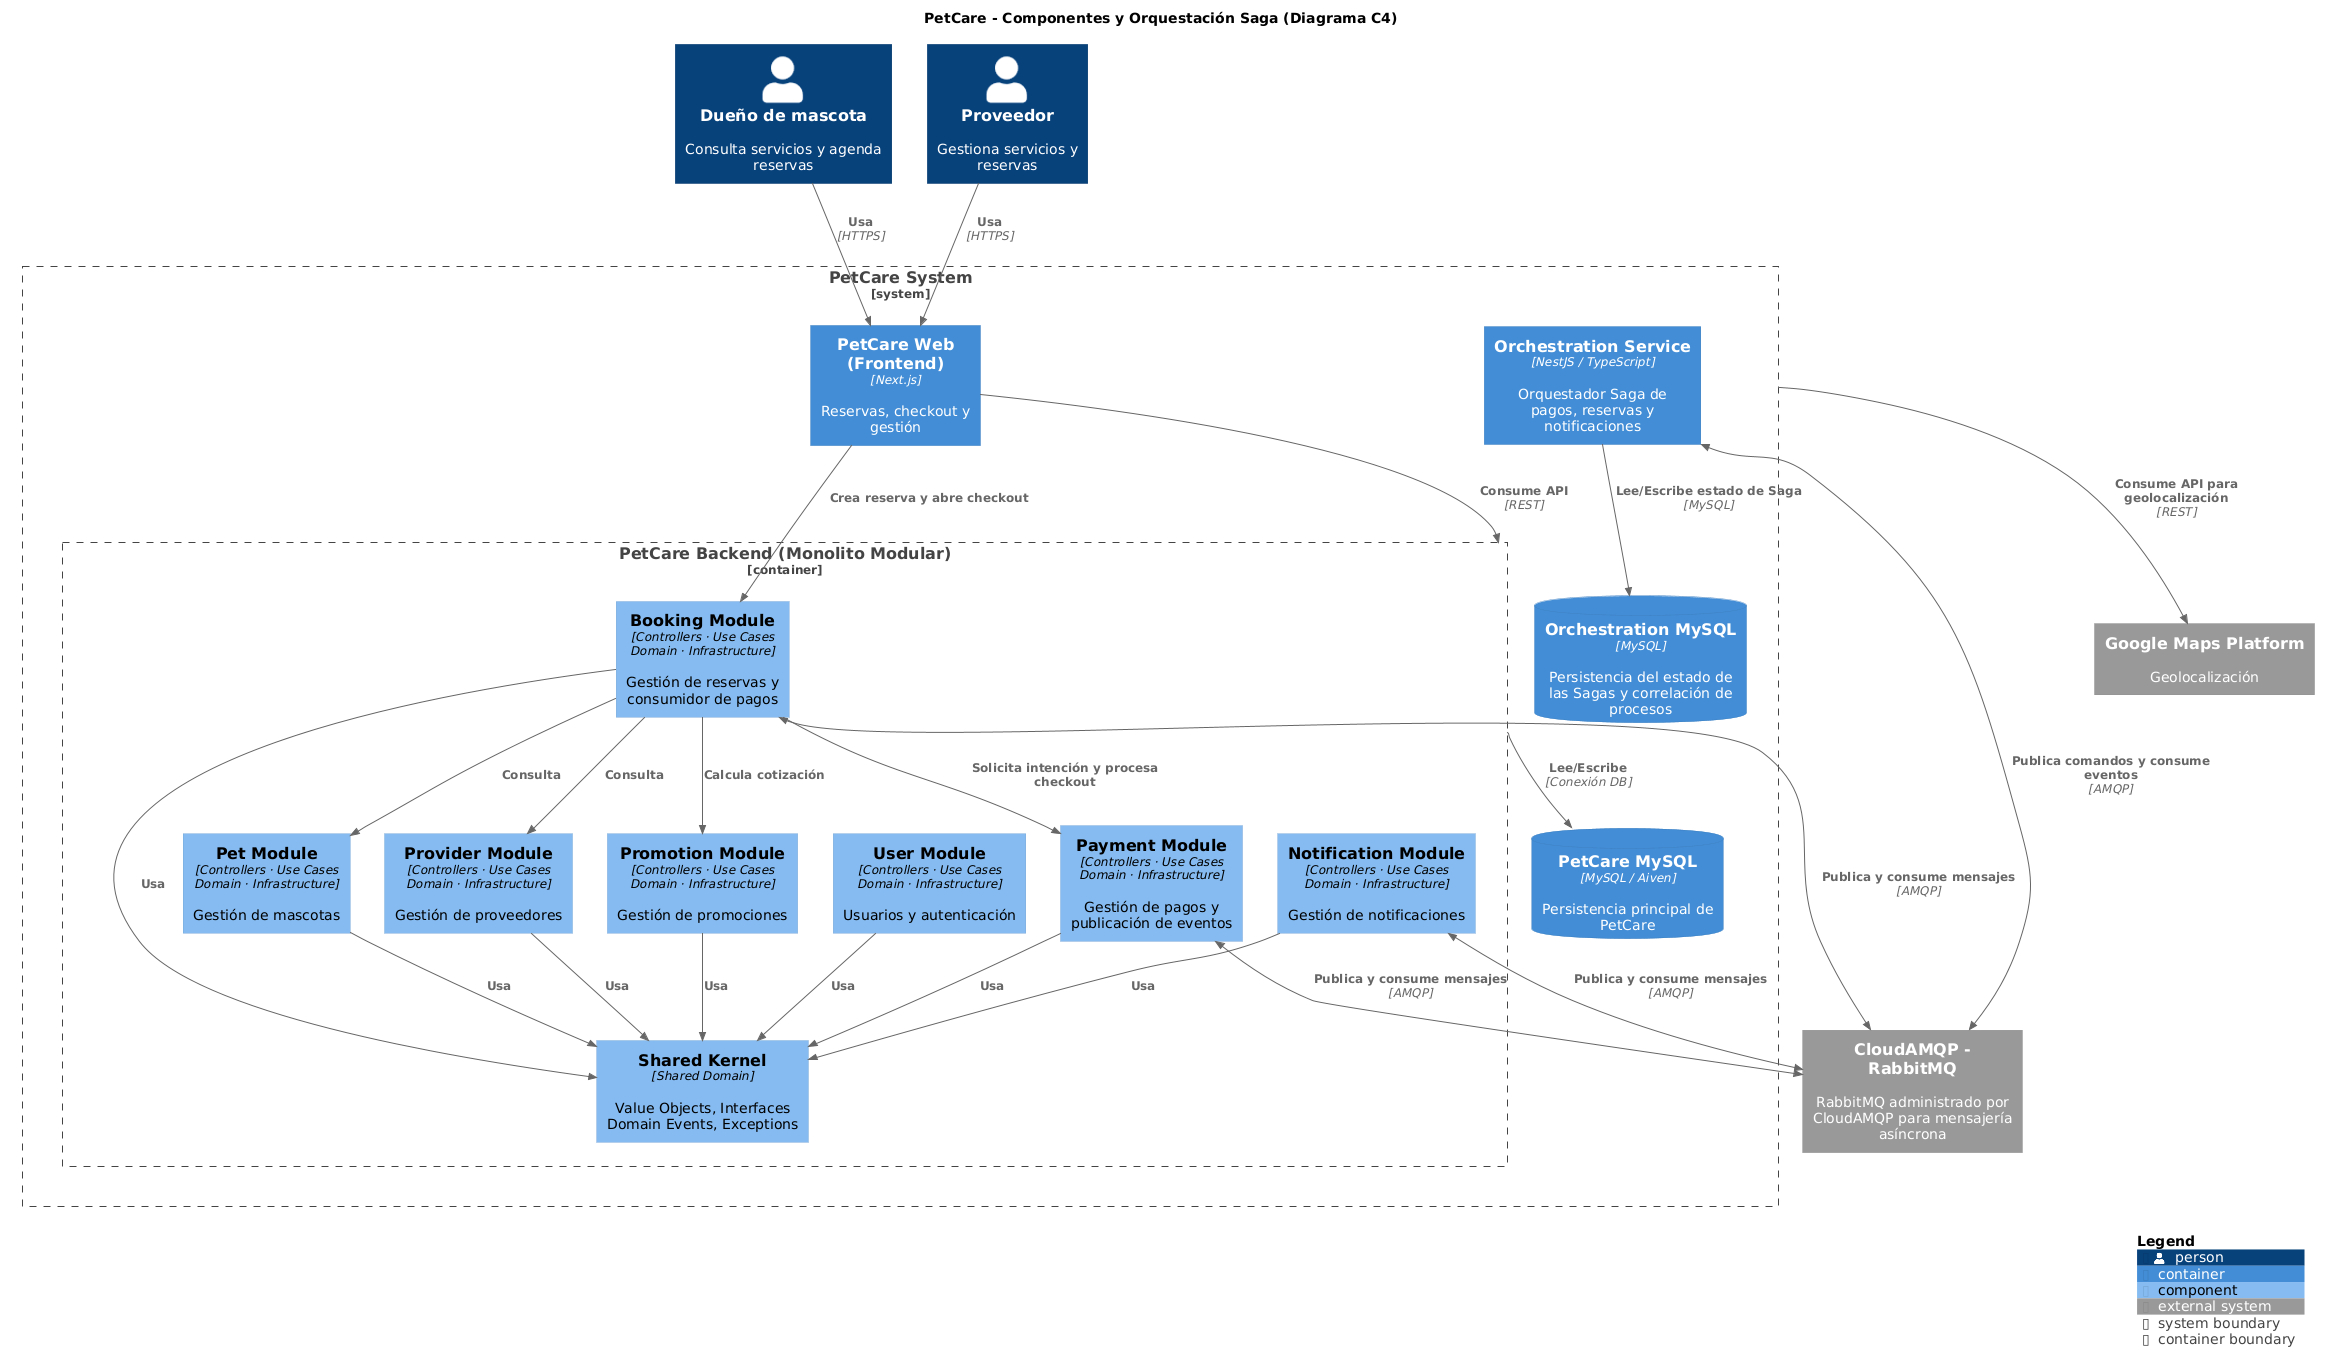

The diagram above was rendered by PlantUML. Its source (embedded in the PNG):
@startuml
!include https://raw.githubusercontent.com/plantuml-stdlib/C4-PlantUML/master/C4_Component.puml

title PetCare - Componentes y Orquestación Saga (Diagrama C4)

Person(owner, "Dueño de mascota", "Consulta servicios y agenda reservas")
Person(providerUser, "Proveedor", "Gestiona servicios y reservas")


System_Boundary(petcare, "PetCare System") {

    Container(web, "PetCare Web (Frontend)", "Next.js", "Reservas, checkout y gestión")


    Container_Boundary(backend, "PetCare Backend (Monolito Modular)") {

        Component(booking, "Booking Module", "Controllers · Use Cases\nDomain · Infrastructure", "Gestión de reservas y consumidor de pagos")

        Component(payment, "Payment Module", "Controllers · Use Cases\nDomain · Infrastructure", "Gestión de pagos y publicación de eventos")

        Component(user, "User Module", "Controllers · Use Cases\nDomain · Infrastructure", "Usuarios y autenticación")

        Component(pet, "Pet Module", "Controllers · Use Cases\nDomain · Infrastructure", "Gestión de mascotas")

        Component(provider, "Provider Module", "Controllers · Use Cases\nDomain · Infrastructure", "Gestión de proveedores")

        Component(notification, "Notification Module", "Controllers · Use Cases\nDomain · Infrastructure", "Gestión de notificaciones")

        Component(promotion, "Promotion Module", "Controllers · Use Cases\nDomain · Infrastructure", "Gestión de promociones")

        Component(shared, "Shared Kernel", "Shared Domain", "Value Objects, Interfaces\nDomain Events, Exceptions")
    }


    ContainerDb(database, "PetCare MySQL", "MySQL / Aiven", "Persistencia principal de PetCare")


    Container(orchestrator, "Orchestration Service", "NestJS / TypeScript", "Orquestador Saga de pagos, reservas y notificaciones")

    ContainerDb(orchestratorDb, "Orchestration MySQL", "MySQL", "Persistencia del estado de las Sagas y correlación de procesos")
}


System_Ext(maps, "Google Maps Platform", "Geolocalización")

System_Ext(rabbitmq, "CloudAMQP - RabbitMQ", "RabbitMQ administrado por CloudAMQP para mensajería asíncrona")


' =========================================================
' 1. Flujo de entrada de usuarios
' =========================================================

Rel(owner, web, "Usa", "HTTPS")
Rel(providerUser, web, "Usa", "HTTPS")


' =========================================================
' 2. Web a Backend
' =========================================================

Rel(web, backend, "Consume API", "REST")


' =========================================================
' 3. Comunicación interna
' =========================================================

Rel(web, booking, "Crea reserva y abre checkout")

Rel(booking, payment, "Solicita intención y procesa checkout")

Rel(booking, pet, "Consulta")
Rel(booking, provider, "Consulta")
Rel(booking, promotion, "Calcula cotización")


' =========================================================
' 4. Comunicación bidireccional mediante RabbitMQ / CloudAMQP
' =========================================================

BiRel(booking, rabbitmq, "Publica y consume mensajes", "AMQP")

BiRel(payment, rabbitmq, "Publica y consume mensajes", "AMQP")

BiRel(notification, rabbitmq, "Publica y consume mensajes", "AMQP")


' =========================================================
' 5. Orquestación de la Saga
' =========================================================

BiRel(orchestrator, rabbitmq, "Publica comandos y consume eventos", "AMQP")


' =========================================================
' 6. Persistencia del Orchestration Service
' =========================================================

Rel(orchestrator, orchestratorDb, "Lee/Escribe estado de Saga", "MySQL")


' =========================================================
' 7. Dependencias al Shared Kernel
' =========================================================

Rel(booking, shared, "Usa")
Rel(payment, shared, "Usa")
Rel(user, shared, "Usa")
Rel(pet, shared, "Usa")
Rel(provider, shared, "Usa")
Rel(notification, shared, "Usa")
Rel(promotion, shared, "Usa")


' =========================================================
' 8. Backend a Base de Datos
' =========================================================

Rel(backend, database, "Lee/Escribe", "Conexión DB")


' =========================================================
' 9. Salida al Sistema Externo
' =========================================================

Rel(petcare, maps, "Consume API para geolocalización", "REST")


SHOW_LEGEND()
@enduml